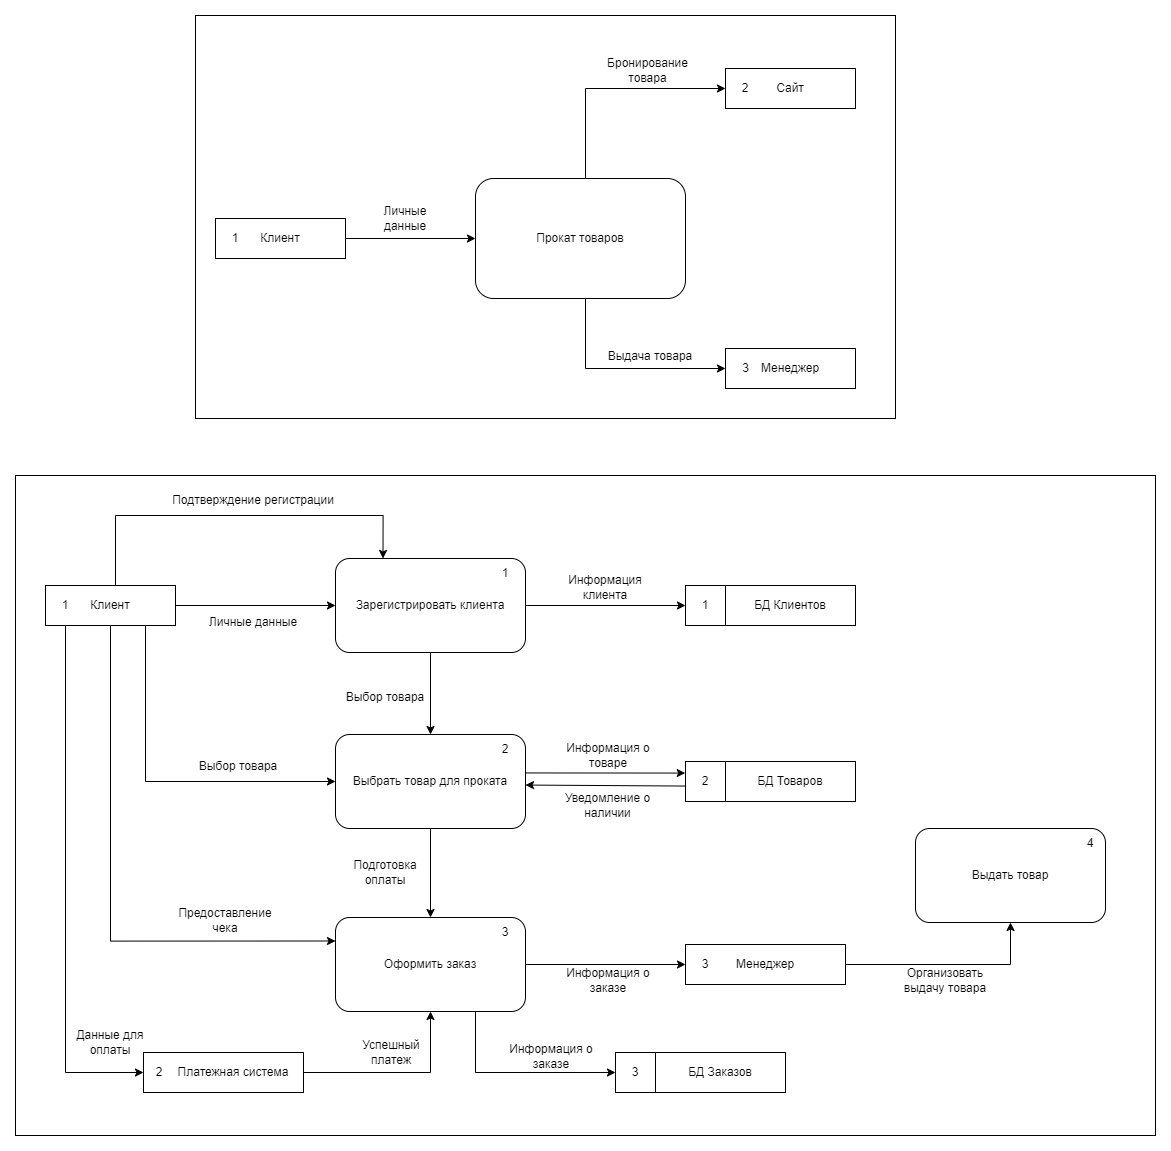

The diagram above was exported from draw.io. Its source (the exported page's mxGraphModel, read from the mxfile embedded in the PNG):
<mxGraphModel dx="2868" dy="1688" grid="1" gridSize="10" guides="1" tooltips="1" connect="1" arrows="1" fold="1" page="1" pageScale="1" pageWidth="3300" pageHeight="4681" math="0" shadow="0">
  <root>
    <mxCell id="0" />
    <mxCell id="1" parent="0" />
    <mxCell id="lsvSSDp-iIj_6YAmYRl0-6" style="edgeStyle=orthogonalEdgeStyle;rounded=0;orthogonalLoop=1;jettySize=auto;html=1;entryX=0;entryY=0.5;entryDx=0;entryDy=0;" edge="1" parent="1" source="lsvSSDp-iIj_6YAmYRl0-1" target="lsvSSDp-iIj_6YAmYRl0-5">
      <mxGeometry relative="1" as="geometry">
        <Array as="points">
          <mxPoint x="790" y="233" />
        </Array>
      </mxGeometry>
    </mxCell>
    <mxCell id="lsvSSDp-iIj_6YAmYRl0-16" style="edgeStyle=orthogonalEdgeStyle;rounded=0;orthogonalLoop=1;jettySize=auto;html=1;entryX=0;entryY=0.5;entryDx=0;entryDy=0;" edge="1" parent="1" source="lsvSSDp-iIj_6YAmYRl0-1" target="lsvSSDp-iIj_6YAmYRl0-12">
      <mxGeometry relative="1" as="geometry">
        <Array as="points">
          <mxPoint x="790" y="513" />
        </Array>
      </mxGeometry>
    </mxCell>
    <mxCell id="lsvSSDp-iIj_6YAmYRl0-1" value="Прокат товаров" style="rounded=1;whiteSpace=wrap;html=1;" vertex="1" parent="1">
      <mxGeometry x="680" y="323" width="210" height="120" as="geometry" />
    </mxCell>
    <mxCell id="lsvSSDp-iIj_6YAmYRl0-3" style="edgeStyle=orthogonalEdgeStyle;rounded=0;orthogonalLoop=1;jettySize=auto;html=1;entryX=0;entryY=0.5;entryDx=0;entryDy=0;" edge="1" parent="1" source="lsvSSDp-iIj_6YAmYRl0-2" target="lsvSSDp-iIj_6YAmYRl0-1">
      <mxGeometry relative="1" as="geometry" />
    </mxCell>
    <mxCell id="lsvSSDp-iIj_6YAmYRl0-2" value="Клиент" style="rounded=0;whiteSpace=wrap;html=1;" vertex="1" parent="1">
      <mxGeometry x="420" y="363" width="130" height="40" as="geometry" />
    </mxCell>
    <mxCell id="lsvSSDp-iIj_6YAmYRl0-4" value="Личные данные" style="text;html=1;align=center;verticalAlign=middle;whiteSpace=wrap;rounded=0;" vertex="1" parent="1">
      <mxGeometry x="580" y="348" width="60" height="30" as="geometry" />
    </mxCell>
    <mxCell id="lsvSSDp-iIj_6YAmYRl0-5" value="Сайт" style="rounded=0;whiteSpace=wrap;html=1;" vertex="1" parent="1">
      <mxGeometry x="930" y="213" width="130" height="40" as="geometry" />
    </mxCell>
    <mxCell id="lsvSSDp-iIj_6YAmYRl0-7" value="Бронирование товара" style="text;html=1;align=center;verticalAlign=middle;whiteSpace=wrap;rounded=0;" vertex="1" parent="1">
      <mxGeometry x="810" y="200" width="85" height="30" as="geometry" />
    </mxCell>
    <mxCell id="lsvSSDp-iIj_6YAmYRl0-9" value="1" style="text;html=1;align=center;verticalAlign=middle;whiteSpace=wrap;rounded=0;" vertex="1" parent="1">
      <mxGeometry x="410" y="368" width="60" height="30" as="geometry" />
    </mxCell>
    <mxCell id="lsvSSDp-iIj_6YAmYRl0-10" value="2" style="text;html=1;align=center;verticalAlign=middle;whiteSpace=wrap;rounded=0;" vertex="1" parent="1">
      <mxGeometry x="920" y="218" width="60" height="30" as="geometry" />
    </mxCell>
    <mxCell id="lsvSSDp-iIj_6YAmYRl0-12" value="Менеджер" style="rounded=0;whiteSpace=wrap;html=1;" vertex="1" parent="1">
      <mxGeometry x="930" y="493" width="130" height="40" as="geometry" />
    </mxCell>
    <mxCell id="lsvSSDp-iIj_6YAmYRl0-13" value="3" style="text;html=1;align=center;verticalAlign=middle;whiteSpace=wrap;rounded=0;" vertex="1" parent="1">
      <mxGeometry x="942.5" y="503" width="15" height="20" as="geometry" />
    </mxCell>
    <mxCell id="lsvSSDp-iIj_6YAmYRl0-17" value="Выдача товара" style="text;html=1;align=center;verticalAlign=middle;whiteSpace=wrap;rounded=0;" vertex="1" parent="1">
      <mxGeometry x="795" y="486" width="120" height="30" as="geometry" />
    </mxCell>
    <mxCell id="lsvSSDp-iIj_6YAmYRl0-94" style="edgeStyle=orthogonalEdgeStyle;rounded=0;orthogonalLoop=1;jettySize=auto;html=1;entryX=0;entryY=0.5;entryDx=0;entryDy=0;" edge="1" parent="1" source="lsvSSDp-iIj_6YAmYRl0-91" target="lsvSSDp-iIj_6YAmYRl0-93">
      <mxGeometry relative="1" as="geometry" />
    </mxCell>
    <mxCell id="lsvSSDp-iIj_6YAmYRl0-96" style="edgeStyle=orthogonalEdgeStyle;rounded=0;orthogonalLoop=1;jettySize=auto;html=1;entryX=0.25;entryY=0;entryDx=0;entryDy=0;" edge="1" parent="1" source="lsvSSDp-iIj_6YAmYRl0-91" target="lsvSSDp-iIj_6YAmYRl0-93">
      <mxGeometry relative="1" as="geometry">
        <Array as="points">
          <mxPoint x="320" y="660" />
          <mxPoint x="587" y="660" />
        </Array>
      </mxGeometry>
    </mxCell>
    <mxCell id="lsvSSDp-iIj_6YAmYRl0-118" style="edgeStyle=orthogonalEdgeStyle;rounded=0;orthogonalLoop=1;jettySize=auto;html=1;entryX=0;entryY=0.25;entryDx=0;entryDy=0;" edge="1" parent="1" source="lsvSSDp-iIj_6YAmYRl0-91" target="lsvSSDp-iIj_6YAmYRl0-101">
      <mxGeometry relative="1" as="geometry">
        <Array as="points">
          <mxPoint x="315" y="1086" />
        </Array>
      </mxGeometry>
    </mxCell>
    <mxCell id="lsvSSDp-iIj_6YAmYRl0-123" style="edgeStyle=orthogonalEdgeStyle;rounded=0;orthogonalLoop=1;jettySize=auto;html=1;entryX=0;entryY=0.5;entryDx=0;entryDy=0;" edge="1" parent="1" source="lsvSSDp-iIj_6YAmYRl0-91" target="lsvSSDp-iIj_6YAmYRl0-120">
      <mxGeometry relative="1" as="geometry">
        <Array as="points">
          <mxPoint x="270" y="1217" />
        </Array>
      </mxGeometry>
    </mxCell>
    <mxCell id="lsvSSDp-iIj_6YAmYRl0-128" style="edgeStyle=orthogonalEdgeStyle;rounded=0;orthogonalLoop=1;jettySize=auto;html=1;entryX=0;entryY=0.5;entryDx=0;entryDy=0;" edge="1" parent="1" source="lsvSSDp-iIj_6YAmYRl0-91" target="lsvSSDp-iIj_6YAmYRl0-98">
      <mxGeometry relative="1" as="geometry">
        <Array as="points">
          <mxPoint x="350" y="926" />
        </Array>
      </mxGeometry>
    </mxCell>
    <mxCell id="lsvSSDp-iIj_6YAmYRl0-91" value="Клиент" style="rounded=0;whiteSpace=wrap;html=1;" vertex="1" parent="1">
      <mxGeometry x="250" y="730" width="130" height="40" as="geometry" />
    </mxCell>
    <mxCell id="lsvSSDp-iIj_6YAmYRl0-92" value="1" style="text;html=1;align=center;verticalAlign=middle;whiteSpace=wrap;rounded=0;" vertex="1" parent="1">
      <mxGeometry x="240" y="735" width="60" height="30" as="geometry" />
    </mxCell>
    <mxCell id="lsvSSDp-iIj_6YAmYRl0-99" style="edgeStyle=orthogonalEdgeStyle;rounded=0;orthogonalLoop=1;jettySize=auto;html=1;entryX=0.5;entryY=0;entryDx=0;entryDy=0;" edge="1" parent="1" source="lsvSSDp-iIj_6YAmYRl0-93" target="lsvSSDp-iIj_6YAmYRl0-98">
      <mxGeometry relative="1" as="geometry" />
    </mxCell>
    <mxCell id="lsvSSDp-iIj_6YAmYRl0-116" style="edgeStyle=orthogonalEdgeStyle;rounded=0;orthogonalLoop=1;jettySize=auto;html=1;entryX=0;entryY=0.5;entryDx=0;entryDy=0;" edge="1" parent="1" source="lsvSSDp-iIj_6YAmYRl0-93" target="lsvSSDp-iIj_6YAmYRl0-115">
      <mxGeometry relative="1" as="geometry" />
    </mxCell>
    <mxCell id="lsvSSDp-iIj_6YAmYRl0-93" value="Зарегистрировать клиента" style="rounded=1;whiteSpace=wrap;html=1;" vertex="1" parent="1">
      <mxGeometry x="540" y="703" width="190" height="94" as="geometry" />
    </mxCell>
    <mxCell id="lsvSSDp-iIj_6YAmYRl0-95" value="Личные данные" style="text;html=1;align=center;verticalAlign=middle;whiteSpace=wrap;rounded=0;" vertex="1" parent="1">
      <mxGeometry x="408" y="752" width="100" height="30" as="geometry" />
    </mxCell>
    <mxCell id="lsvSSDp-iIj_6YAmYRl0-97" value="Подтверждение регистрации" style="text;html=1;align=center;verticalAlign=middle;whiteSpace=wrap;rounded=0;" vertex="1" parent="1">
      <mxGeometry x="368" y="630" width="180" height="30" as="geometry" />
    </mxCell>
    <mxCell id="lsvSSDp-iIj_6YAmYRl0-102" style="edgeStyle=orthogonalEdgeStyle;rounded=0;orthogonalLoop=1;jettySize=auto;html=1;entryX=0.5;entryY=0;entryDx=0;entryDy=0;" edge="1" parent="1" source="lsvSSDp-iIj_6YAmYRl0-98" target="lsvSSDp-iIj_6YAmYRl0-101">
      <mxGeometry relative="1" as="geometry" />
    </mxCell>
    <mxCell id="lsvSSDp-iIj_6YAmYRl0-98" value="Выбрать товар для проката" style="rounded=1;whiteSpace=wrap;html=1;" vertex="1" parent="1">
      <mxGeometry x="540" y="879" width="190" height="94" as="geometry" />
    </mxCell>
    <mxCell id="lsvSSDp-iIj_6YAmYRl0-100" value="Выбор товара" style="text;html=1;align=center;verticalAlign=middle;whiteSpace=wrap;rounded=0;" vertex="1" parent="1">
      <mxGeometry x="540" y="827" width="100" height="30" as="geometry" />
    </mxCell>
    <mxCell id="tFbcSMOy-K2LsYAWaNzl-3" style="edgeStyle=orthogonalEdgeStyle;rounded=0;orthogonalLoop=1;jettySize=auto;html=1;entryX=0;entryY=0.5;entryDx=0;entryDy=0;" edge="1" parent="1" source="lsvSSDp-iIj_6YAmYRl0-101" target="tFbcSMOy-K2LsYAWaNzl-1">
      <mxGeometry relative="1" as="geometry">
        <Array as="points">
          <mxPoint x="680" y="1217" />
        </Array>
      </mxGeometry>
    </mxCell>
    <mxCell id="tFbcSMOy-K2LsYAWaNzl-9" style="edgeStyle=orthogonalEdgeStyle;rounded=0;orthogonalLoop=1;jettySize=auto;html=1;entryX=0;entryY=0.5;entryDx=0;entryDy=0;" edge="1" parent="1" source="lsvSSDp-iIj_6YAmYRl0-101" target="tFbcSMOy-K2LsYAWaNzl-6">
      <mxGeometry relative="1" as="geometry" />
    </mxCell>
    <mxCell id="lsvSSDp-iIj_6YAmYRl0-101" value="Оформить заказ" style="rounded=1;whiteSpace=wrap;html=1;" vertex="1" parent="1">
      <mxGeometry x="540" y="1062" width="190" height="94" as="geometry" />
    </mxCell>
    <mxCell id="lsvSSDp-iIj_6YAmYRl0-103" value="Подготовка оплаты" style="text;html=1;align=center;verticalAlign=middle;whiteSpace=wrap;rounded=0;" vertex="1" parent="1">
      <mxGeometry x="540" y="1002" width="100" height="30" as="geometry" />
    </mxCell>
    <mxCell id="lsvSSDp-iIj_6YAmYRl0-104" value="БД Товаров" style="rounded=0;whiteSpace=wrap;html=1;" vertex="1" parent="1">
      <mxGeometry x="930" y="906" width="130" height="40" as="geometry" />
    </mxCell>
    <mxCell id="lsvSSDp-iIj_6YAmYRl0-106" value="2" style="rounded=0;whiteSpace=wrap;html=1;" vertex="1" parent="1">
      <mxGeometry x="890" y="906" width="40" height="40" as="geometry" />
    </mxCell>
    <mxCell id="lsvSSDp-iIj_6YAmYRl0-109" value="Информация о товаре" style="text;html=1;align=center;verticalAlign=middle;whiteSpace=wrap;rounded=0;" vertex="1" parent="1">
      <mxGeometry x="763" y="885" width="100" height="30" as="geometry" />
    </mxCell>
    <mxCell id="lsvSSDp-iIj_6YAmYRl0-110" value="" style="endArrow=classic;html=1;rounded=0;entryX=-0.007;entryY=0.289;entryDx=0;entryDy=0;entryPerimeter=0;exitX=1;exitY=0.409;exitDx=0;exitDy=0;exitPerimeter=0;" edge="1" parent="1" source="lsvSSDp-iIj_6YAmYRl0-98" target="lsvSSDp-iIj_6YAmYRl0-106">
      <mxGeometry width="50" height="50" relative="1" as="geometry">
        <mxPoint x="790" y="960" as="sourcePoint" />
        <mxPoint x="840" y="910" as="targetPoint" />
      </mxGeometry>
    </mxCell>
    <mxCell id="lsvSSDp-iIj_6YAmYRl0-111" value="" style="endArrow=none;html=1;rounded=0;entryX=-0.007;entryY=0.289;entryDx=0;entryDy=0;entryPerimeter=0;exitX=1;exitY=0.409;exitDx=0;exitDy=0;exitPerimeter=0;endFill=0;startArrow=classic;startFill=1;" edge="1" parent="1">
      <mxGeometry width="50" height="50" relative="1" as="geometry">
        <mxPoint x="730" y="929.55" as="sourcePoint" />
        <mxPoint x="890" y="930.55" as="targetPoint" />
      </mxGeometry>
    </mxCell>
    <mxCell id="lsvSSDp-iIj_6YAmYRl0-112" value="Уведомление о наличии" style="text;html=1;align=center;verticalAlign=middle;whiteSpace=wrap;rounded=0;" vertex="1" parent="1">
      <mxGeometry x="759" y="935" width="107" height="30" as="geometry" />
    </mxCell>
    <mxCell id="lsvSSDp-iIj_6YAmYRl0-114" value="БД Клиентов" style="rounded=0;whiteSpace=wrap;html=1;" vertex="1" parent="1">
      <mxGeometry x="930" y="730" width="130" height="40" as="geometry" />
    </mxCell>
    <mxCell id="lsvSSDp-iIj_6YAmYRl0-115" value="1" style="rounded=0;whiteSpace=wrap;html=1;" vertex="1" parent="1">
      <mxGeometry x="890" y="730" width="40" height="40" as="geometry" />
    </mxCell>
    <mxCell id="lsvSSDp-iIj_6YAmYRl0-117" value="Информация клиента" style="text;html=1;align=center;verticalAlign=middle;whiteSpace=wrap;rounded=0;" vertex="1" parent="1">
      <mxGeometry x="760" y="717" width="100" height="30" as="geometry" />
    </mxCell>
    <mxCell id="lsvSSDp-iIj_6YAmYRl0-119" value="Предоставление чека" style="text;html=1;align=center;verticalAlign=middle;whiteSpace=wrap;rounded=0;" vertex="1" parent="1">
      <mxGeometry x="380" y="1050" width="100" height="30" as="geometry" />
    </mxCell>
    <mxCell id="lsvSSDp-iIj_6YAmYRl0-126" style="edgeStyle=orthogonalEdgeStyle;rounded=0;orthogonalLoop=1;jettySize=auto;html=1;entryX=0.5;entryY=1;entryDx=0;entryDy=0;" edge="1" parent="1" source="lsvSSDp-iIj_6YAmYRl0-120" target="lsvSSDp-iIj_6YAmYRl0-101">
      <mxGeometry relative="1" as="geometry" />
    </mxCell>
    <mxCell id="lsvSSDp-iIj_6YAmYRl0-120" value="&amp;nbsp; &amp;nbsp; &amp;nbsp; Платежная система" style="rounded=0;whiteSpace=wrap;html=1;" vertex="1" parent="1">
      <mxGeometry x="348" y="1197" width="160" height="40" as="geometry" />
    </mxCell>
    <mxCell id="lsvSSDp-iIj_6YAmYRl0-122" value="2" style="text;html=1;align=center;verticalAlign=middle;whiteSpace=wrap;rounded=0;" vertex="1" parent="1">
      <mxGeometry x="354" y="1202" width="20" height="30" as="geometry" />
    </mxCell>
    <mxCell id="lsvSSDp-iIj_6YAmYRl0-124" value="Данные для оплаты" style="text;html=1;align=center;verticalAlign=middle;whiteSpace=wrap;rounded=0;" vertex="1" parent="1">
      <mxGeometry x="265" y="1172" width="100" height="30" as="geometry" />
    </mxCell>
    <mxCell id="lsvSSDp-iIj_6YAmYRl0-127" value="Успешный платеж" style="text;html=1;align=center;verticalAlign=middle;whiteSpace=wrap;rounded=0;" vertex="1" parent="1">
      <mxGeometry x="546" y="1182" width="100" height="30" as="geometry" />
    </mxCell>
    <mxCell id="lsvSSDp-iIj_6YAmYRl0-129" value="Выбор товара" style="text;html=1;align=center;verticalAlign=middle;whiteSpace=wrap;rounded=0;" vertex="1" parent="1">
      <mxGeometry x="393" y="896" width="100" height="30" as="geometry" />
    </mxCell>
    <mxCell id="tFbcSMOy-K2LsYAWaNzl-1" value="3" style="rounded=0;whiteSpace=wrap;html=1;" vertex="1" parent="1">
      <mxGeometry x="820" y="1197" width="40" height="40" as="geometry" />
    </mxCell>
    <mxCell id="tFbcSMOy-K2LsYAWaNzl-2" value="БД Заказов" style="rounded=0;whiteSpace=wrap;html=1;" vertex="1" parent="1">
      <mxGeometry x="860" y="1197" width="130" height="40" as="geometry" />
    </mxCell>
    <mxCell id="tFbcSMOy-K2LsYAWaNzl-4" value="Информация о заказе" style="text;html=1;align=center;verticalAlign=middle;whiteSpace=wrap;rounded=0;" vertex="1" parent="1">
      <mxGeometry x="706" y="1186" width="100" height="30" as="geometry" />
    </mxCell>
    <mxCell id="tFbcSMOy-K2LsYAWaNzl-12" style="edgeStyle=orthogonalEdgeStyle;rounded=0;orthogonalLoop=1;jettySize=auto;html=1;entryX=0.5;entryY=1;entryDx=0;entryDy=0;" edge="1" parent="1" source="tFbcSMOy-K2LsYAWaNzl-6" target="tFbcSMOy-K2LsYAWaNzl-11">
      <mxGeometry relative="1" as="geometry" />
    </mxCell>
    <mxCell id="tFbcSMOy-K2LsYAWaNzl-6" value="Менеджер" style="rounded=0;whiteSpace=wrap;html=1;" vertex="1" parent="1">
      <mxGeometry x="890" y="1089" width="160" height="40" as="geometry" />
    </mxCell>
    <mxCell id="tFbcSMOy-K2LsYAWaNzl-8" value="3" style="text;html=1;align=center;verticalAlign=middle;whiteSpace=wrap;rounded=0;" vertex="1" parent="1">
      <mxGeometry x="900" y="1094" width="20" height="30" as="geometry" />
    </mxCell>
    <mxCell id="tFbcSMOy-K2LsYAWaNzl-10" value="Информация о заказе" style="text;html=1;align=center;verticalAlign=middle;whiteSpace=wrap;rounded=0;" vertex="1" parent="1">
      <mxGeometry x="763" y="1110" width="100" height="30" as="geometry" />
    </mxCell>
    <mxCell id="tFbcSMOy-K2LsYAWaNzl-11" value="Выдать товар" style="rounded=1;whiteSpace=wrap;html=1;" vertex="1" parent="1">
      <mxGeometry x="1120" y="973" width="190" height="94" as="geometry" />
    </mxCell>
    <mxCell id="tFbcSMOy-K2LsYAWaNzl-13" value="Организовать выдачу товара" style="text;html=1;align=center;verticalAlign=middle;whiteSpace=wrap;rounded=0;" vertex="1" parent="1">
      <mxGeometry x="1100" y="1110" width="100" height="30" as="geometry" />
    </mxCell>
    <mxCell id="tFbcSMOy-K2LsYAWaNzl-15" value="1" style="text;html=1;align=center;verticalAlign=middle;whiteSpace=wrap;rounded=0;" vertex="1" parent="1">
      <mxGeometry x="695" y="703" width="30" height="30" as="geometry" />
    </mxCell>
    <mxCell id="tFbcSMOy-K2LsYAWaNzl-16" value="2" style="text;html=1;align=center;verticalAlign=middle;whiteSpace=wrap;rounded=0;" vertex="1" parent="1">
      <mxGeometry x="695" y="879" width="30" height="30" as="geometry" />
    </mxCell>
    <mxCell id="tFbcSMOy-K2LsYAWaNzl-17" value="3" style="text;html=1;align=center;verticalAlign=middle;whiteSpace=wrap;rounded=0;" vertex="1" parent="1">
      <mxGeometry x="695" y="1062" width="30" height="30" as="geometry" />
    </mxCell>
    <mxCell id="tFbcSMOy-K2LsYAWaNzl-18" value="4" style="text;html=1;align=center;verticalAlign=middle;whiteSpace=wrap;rounded=0;" vertex="1" parent="1">
      <mxGeometry x="1280" y="973" width="30" height="30" as="geometry" />
    </mxCell>
    <mxCell id="tFbcSMOy-K2LsYAWaNzl-19" value="" style="rounded=0;whiteSpace=wrap;html=1;fillColor=none;" vertex="1" parent="1">
      <mxGeometry x="220" y="620" width="1140" height="660" as="geometry" />
    </mxCell>
    <mxCell id="tFbcSMOy-K2LsYAWaNzl-20" value="" style="rounded=0;whiteSpace=wrap;html=1;fillColor=none;" vertex="1" parent="1">
      <mxGeometry x="400" y="160" width="700" height="403" as="geometry" />
    </mxCell>
  </root>
</mxGraphModel>